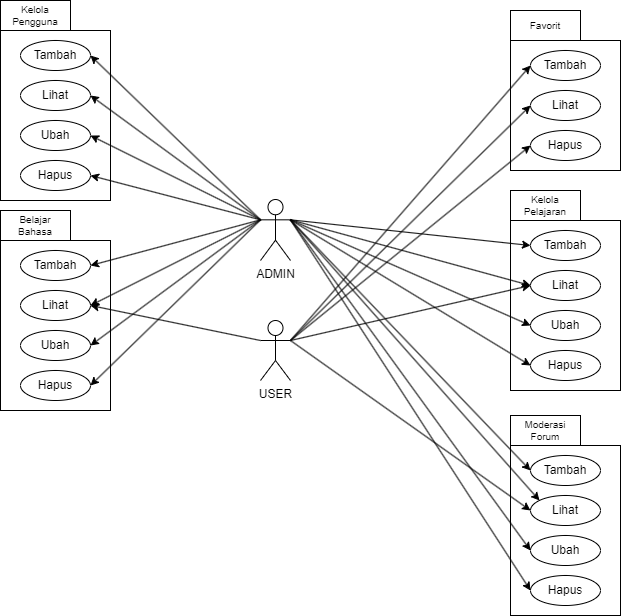

The diagram above was exported from draw.io. Its source (the exported page's mxGraphModel, read from the mxfile embedded in the PNG):
<mxGraphModel dx="1276" dy="743" grid="1" gridSize="10" guides="1" tooltips="1" connect="1" arrows="1" fold="1" page="1" pageScale="1" pageWidth="827" pageHeight="1169" math="0" shadow="0">
  <root>
    <mxCell id="0" />
    <mxCell id="1" parent="0" />
    <mxCell id="-wSuHcWpH3uOeK8MsPi1-1" value="ADMIN" style="shape=umlActor;verticalLabelPosition=bottom;verticalAlign=top;html=1;outlineConnect=0;" vertex="1" parent="1">
      <mxGeometry x="360" y="269" width="30" height="61" as="geometry" />
    </mxCell>
    <mxCell id="-wSuHcWpH3uOeK8MsPi1-2" value="USER" style="shape=umlActor;verticalLabelPosition=bottom;verticalAlign=top;html=1;outlineConnect=0;" vertex="1" parent="1">
      <mxGeometry x="360" y="390" width="30" height="60" as="geometry" />
    </mxCell>
    <mxCell id="-wSuHcWpH3uOeK8MsPi1-18" value="" style="group" vertex="1" connectable="0" parent="1">
      <mxGeometry x="100" y="280" width="110" height="200" as="geometry" />
    </mxCell>
    <mxCell id="-wSuHcWpH3uOeK8MsPi1-10" value="" style="whiteSpace=wrap;html=1;" vertex="1" parent="-wSuHcWpH3uOeK8MsPi1-18">
      <mxGeometry y="30" width="110" height="170" as="geometry" />
    </mxCell>
    <mxCell id="-wSuHcWpH3uOeK8MsPi1-11" value="Belajar&lt;div&gt;Bahasa&lt;/div&gt;" style="whiteSpace=wrap;html=1;fontSize=10;" vertex="1" parent="-wSuHcWpH3uOeK8MsPi1-18">
      <mxGeometry width="70" height="30" as="geometry" />
    </mxCell>
    <mxCell id="-wSuHcWpH3uOeK8MsPi1-12" value="Lihat" style="ellipse;whiteSpace=wrap;html=1;" vertex="1" parent="-wSuHcWpH3uOeK8MsPi1-18">
      <mxGeometry x="20" y="80" width="70" height="30" as="geometry" />
    </mxCell>
    <mxCell id="-wSuHcWpH3uOeK8MsPi1-14" value="Tambah" style="ellipse;whiteSpace=wrap;html=1;" vertex="1" parent="-wSuHcWpH3uOeK8MsPi1-18">
      <mxGeometry x="20" y="40" width="70" height="30" as="geometry" />
    </mxCell>
    <mxCell id="-wSuHcWpH3uOeK8MsPi1-15" value="Ubah" style="ellipse;whiteSpace=wrap;html=1;" vertex="1" parent="-wSuHcWpH3uOeK8MsPi1-18">
      <mxGeometry x="20" y="120" width="70" height="30" as="geometry" />
    </mxCell>
    <mxCell id="-wSuHcWpH3uOeK8MsPi1-16" value="Hapus" style="ellipse;whiteSpace=wrap;html=1;" vertex="1" parent="-wSuHcWpH3uOeK8MsPi1-18">
      <mxGeometry x="20" y="160" width="70" height="30" as="geometry" />
    </mxCell>
    <mxCell id="-wSuHcWpH3uOeK8MsPi1-21" value="" style="group" vertex="1" connectable="0" parent="1">
      <mxGeometry x="610" y="260" width="110" height="200" as="geometry" />
    </mxCell>
    <mxCell id="-wSuHcWpH3uOeK8MsPi1-22" value="" style="whiteSpace=wrap;html=1;" vertex="1" parent="-wSuHcWpH3uOeK8MsPi1-21">
      <mxGeometry y="30" width="110" height="170" as="geometry" />
    </mxCell>
    <mxCell id="-wSuHcWpH3uOeK8MsPi1-23" value="Kelola&lt;div&gt;Pelajaran&lt;/div&gt;" style="whiteSpace=wrap;html=1;fontSize=10;" vertex="1" parent="-wSuHcWpH3uOeK8MsPi1-21">
      <mxGeometry width="70" height="30" as="geometry" />
    </mxCell>
    <mxCell id="-wSuHcWpH3uOeK8MsPi1-24" value="Lihat" style="ellipse;whiteSpace=wrap;html=1;" vertex="1" parent="-wSuHcWpH3uOeK8MsPi1-21">
      <mxGeometry x="20" y="80" width="70" height="30" as="geometry" />
    </mxCell>
    <mxCell id="-wSuHcWpH3uOeK8MsPi1-25" value="Tambah" style="ellipse;whiteSpace=wrap;html=1;" vertex="1" parent="-wSuHcWpH3uOeK8MsPi1-21">
      <mxGeometry x="20" y="40" width="70" height="30" as="geometry" />
    </mxCell>
    <mxCell id="-wSuHcWpH3uOeK8MsPi1-26" value="Ubah" style="ellipse;whiteSpace=wrap;html=1;" vertex="1" parent="-wSuHcWpH3uOeK8MsPi1-21">
      <mxGeometry x="20" y="120" width="70" height="30" as="geometry" />
    </mxCell>
    <mxCell id="-wSuHcWpH3uOeK8MsPi1-27" value="Hapus" style="ellipse;whiteSpace=wrap;html=1;" vertex="1" parent="-wSuHcWpH3uOeK8MsPi1-21">
      <mxGeometry x="20" y="160" width="70" height="30" as="geometry" />
    </mxCell>
    <mxCell id="-wSuHcWpH3uOeK8MsPi1-28" value="" style="group" vertex="1" connectable="0" parent="1">
      <mxGeometry x="100" y="70" width="110" height="200" as="geometry" />
    </mxCell>
    <mxCell id="-wSuHcWpH3uOeK8MsPi1-29" value="" style="whiteSpace=wrap;html=1;" vertex="1" parent="-wSuHcWpH3uOeK8MsPi1-28">
      <mxGeometry y="30" width="110" height="170" as="geometry" />
    </mxCell>
    <mxCell id="-wSuHcWpH3uOeK8MsPi1-30" value="Kelola Pengguna" style="whiteSpace=wrap;html=1;fontSize=10;" vertex="1" parent="-wSuHcWpH3uOeK8MsPi1-28">
      <mxGeometry width="70" height="30" as="geometry" />
    </mxCell>
    <mxCell id="-wSuHcWpH3uOeK8MsPi1-31" value="Lihat" style="ellipse;whiteSpace=wrap;html=1;" vertex="1" parent="-wSuHcWpH3uOeK8MsPi1-28">
      <mxGeometry x="20" y="80" width="70" height="30" as="geometry" />
    </mxCell>
    <mxCell id="-wSuHcWpH3uOeK8MsPi1-32" value="Tambah" style="ellipse;whiteSpace=wrap;html=1;" vertex="1" parent="-wSuHcWpH3uOeK8MsPi1-28">
      <mxGeometry x="20" y="40" width="70" height="30" as="geometry" />
    </mxCell>
    <mxCell id="-wSuHcWpH3uOeK8MsPi1-33" value="Ubah" style="ellipse;whiteSpace=wrap;html=1;" vertex="1" parent="-wSuHcWpH3uOeK8MsPi1-28">
      <mxGeometry x="20" y="120" width="70" height="30" as="geometry" />
    </mxCell>
    <mxCell id="-wSuHcWpH3uOeK8MsPi1-34" value="Hapus" style="ellipse;whiteSpace=wrap;html=1;" vertex="1" parent="-wSuHcWpH3uOeK8MsPi1-28">
      <mxGeometry x="20" y="160" width="70" height="30" as="geometry" />
    </mxCell>
    <mxCell id="-wSuHcWpH3uOeK8MsPi1-35" value="" style="group" vertex="1" connectable="0" parent="1">
      <mxGeometry x="610" y="485" width="110" height="200" as="geometry" />
    </mxCell>
    <mxCell id="-wSuHcWpH3uOeK8MsPi1-36" value="" style="whiteSpace=wrap;html=1;" vertex="1" parent="-wSuHcWpH3uOeK8MsPi1-35">
      <mxGeometry y="30" width="110" height="170" as="geometry" />
    </mxCell>
    <mxCell id="-wSuHcWpH3uOeK8MsPi1-37" value="Moderasi Forum" style="whiteSpace=wrap;html=1;fontSize=10;" vertex="1" parent="-wSuHcWpH3uOeK8MsPi1-35">
      <mxGeometry width="70" height="30" as="geometry" />
    </mxCell>
    <mxCell id="-wSuHcWpH3uOeK8MsPi1-38" value="Lihat" style="ellipse;whiteSpace=wrap;html=1;" vertex="1" parent="-wSuHcWpH3uOeK8MsPi1-35">
      <mxGeometry x="20" y="80" width="70" height="30" as="geometry" />
    </mxCell>
    <mxCell id="-wSuHcWpH3uOeK8MsPi1-39" value="Tambah" style="ellipse;whiteSpace=wrap;html=1;" vertex="1" parent="-wSuHcWpH3uOeK8MsPi1-35">
      <mxGeometry x="20" y="40" width="70" height="30" as="geometry" />
    </mxCell>
    <mxCell id="-wSuHcWpH3uOeK8MsPi1-40" value="Ubah" style="ellipse;whiteSpace=wrap;html=1;" vertex="1" parent="-wSuHcWpH3uOeK8MsPi1-35">
      <mxGeometry x="20" y="120" width="70" height="30" as="geometry" />
    </mxCell>
    <mxCell id="-wSuHcWpH3uOeK8MsPi1-41" value="Hapus" style="ellipse;whiteSpace=wrap;html=1;" vertex="1" parent="-wSuHcWpH3uOeK8MsPi1-35">
      <mxGeometry x="20" y="160" width="70" height="30" as="geometry" />
    </mxCell>
    <mxCell id="-wSuHcWpH3uOeK8MsPi1-43" value="" style="whiteSpace=wrap;html=1;" vertex="1" parent="1">
      <mxGeometry x="610" y="110" width="110" height="130" as="geometry" />
    </mxCell>
    <mxCell id="-wSuHcWpH3uOeK8MsPi1-44" value="Favorit" style="whiteSpace=wrap;html=1;fontSize=10;" vertex="1" parent="1">
      <mxGeometry x="610" y="80" width="70" height="30" as="geometry" />
    </mxCell>
    <mxCell id="-wSuHcWpH3uOeK8MsPi1-45" value="Lihat" style="ellipse;whiteSpace=wrap;html=1;" vertex="1" parent="1">
      <mxGeometry x="630" y="160" width="70" height="30" as="geometry" />
    </mxCell>
    <mxCell id="-wSuHcWpH3uOeK8MsPi1-46" value="Tambah" style="ellipse;whiteSpace=wrap;html=1;" vertex="1" parent="1">
      <mxGeometry x="630" y="120" width="70" height="30" as="geometry" />
    </mxCell>
    <mxCell id="-wSuHcWpH3uOeK8MsPi1-48" value="Hapus" style="ellipse;whiteSpace=wrap;html=1;" vertex="1" parent="1">
      <mxGeometry x="630" y="200" width="70" height="30" as="geometry" />
    </mxCell>
    <mxCell id="-wSuHcWpH3uOeK8MsPi1-52" value="" style="endArrow=classic;html=1;rounded=0;exitX=0;exitY=0.3333333333333333;exitDx=0;exitDy=0;exitPerimeter=0;entryX=1;entryY=0.5;entryDx=0;entryDy=0;" edge="1" parent="1" source="-wSuHcWpH3uOeK8MsPi1-1" target="-wSuHcWpH3uOeK8MsPi1-32">
      <mxGeometry width="50" height="50" relative="1" as="geometry">
        <mxPoint x="330" y="290" as="sourcePoint" />
        <mxPoint x="380" y="240" as="targetPoint" />
      </mxGeometry>
    </mxCell>
    <mxCell id="-wSuHcWpH3uOeK8MsPi1-53" value="" style="endArrow=classic;html=1;rounded=0;exitX=0;exitY=0.3333333333333333;exitDx=0;exitDy=0;exitPerimeter=0;entryX=1;entryY=0.5;entryDx=0;entryDy=0;" edge="1" parent="1" source="-wSuHcWpH3uOeK8MsPi1-1" target="-wSuHcWpH3uOeK8MsPi1-31">
      <mxGeometry width="50" height="50" relative="1" as="geometry">
        <mxPoint x="370" y="210" as="sourcePoint" />
        <mxPoint x="240" y="125" as="targetPoint" />
      </mxGeometry>
    </mxCell>
    <mxCell id="-wSuHcWpH3uOeK8MsPi1-54" value="" style="endArrow=classic;html=1;rounded=0;exitX=0;exitY=0.3333333333333333;exitDx=0;exitDy=0;exitPerimeter=0;entryX=1;entryY=0.5;entryDx=0;entryDy=0;" edge="1" parent="1" source="-wSuHcWpH3uOeK8MsPi1-1" target="-wSuHcWpH3uOeK8MsPi1-33">
      <mxGeometry width="50" height="50" relative="1" as="geometry">
        <mxPoint x="380" y="220" as="sourcePoint" />
        <mxPoint x="250" y="135" as="targetPoint" />
      </mxGeometry>
    </mxCell>
    <mxCell id="-wSuHcWpH3uOeK8MsPi1-55" value="" style="endArrow=classic;html=1;rounded=0;exitX=0;exitY=0.3333333333333333;exitDx=0;exitDy=0;exitPerimeter=0;entryX=1;entryY=0.5;entryDx=0;entryDy=0;" edge="1" parent="1" source="-wSuHcWpH3uOeK8MsPi1-1" target="-wSuHcWpH3uOeK8MsPi1-34">
      <mxGeometry width="50" height="50" relative="1" as="geometry">
        <mxPoint x="390" y="230" as="sourcePoint" />
        <mxPoint x="260" y="145" as="targetPoint" />
      </mxGeometry>
    </mxCell>
    <mxCell id="-wSuHcWpH3uOeK8MsPi1-56" value="" style="endArrow=classic;html=1;rounded=0;exitX=1;exitY=0.3333333333333333;exitDx=0;exitDy=0;exitPerimeter=0;entryX=0;entryY=0.5;entryDx=0;entryDy=0;" edge="1" parent="1" source="-wSuHcWpH3uOeK8MsPi1-2" target="-wSuHcWpH3uOeK8MsPi1-46">
      <mxGeometry width="50" height="50" relative="1" as="geometry">
        <mxPoint x="400" y="240" as="sourcePoint" />
        <mxPoint x="270" y="155" as="targetPoint" />
      </mxGeometry>
    </mxCell>
    <mxCell id="-wSuHcWpH3uOeK8MsPi1-57" value="" style="endArrow=classic;html=1;rounded=0;entryX=0;entryY=0.5;entryDx=0;entryDy=0;exitX=1;exitY=0.3333333333333333;exitDx=0;exitDy=0;exitPerimeter=0;" edge="1" parent="1" source="-wSuHcWpH3uOeK8MsPi1-2" target="-wSuHcWpH3uOeK8MsPi1-45">
      <mxGeometry width="50" height="50" relative="1" as="geometry">
        <mxPoint x="400" y="340" as="sourcePoint" />
        <mxPoint x="510" y="135" as="targetPoint" />
      </mxGeometry>
    </mxCell>
    <mxCell id="-wSuHcWpH3uOeK8MsPi1-58" value="" style="endArrow=classic;html=1;rounded=0;exitX=1;exitY=0.3333333333333333;exitDx=0;exitDy=0;exitPerimeter=0;entryX=0;entryY=0.5;entryDx=0;entryDy=0;" edge="1" parent="1" source="-wSuHcWpH3uOeK8MsPi1-2" target="-wSuHcWpH3uOeK8MsPi1-48">
      <mxGeometry width="50" height="50" relative="1" as="geometry">
        <mxPoint x="410" y="350" as="sourcePoint" />
        <mxPoint x="520" y="145" as="targetPoint" />
      </mxGeometry>
    </mxCell>
    <mxCell id="-wSuHcWpH3uOeK8MsPi1-59" value="" style="endArrow=classic;html=1;rounded=0;exitX=1;exitY=0.3333333333333333;exitDx=0;exitDy=0;exitPerimeter=0;entryX=0;entryY=0.5;entryDx=0;entryDy=0;" edge="1" parent="1" source="-wSuHcWpH3uOeK8MsPi1-1" target="-wSuHcWpH3uOeK8MsPi1-25">
      <mxGeometry width="50" height="50" relative="1" as="geometry">
        <mxPoint x="420" y="360" as="sourcePoint" />
        <mxPoint x="530" y="155" as="targetPoint" />
      </mxGeometry>
    </mxCell>
    <mxCell id="-wSuHcWpH3uOeK8MsPi1-60" value="" style="endArrow=classic;html=1;rounded=0;exitX=1;exitY=0.3333333333333333;exitDx=0;exitDy=0;exitPerimeter=0;entryX=0;entryY=0.5;entryDx=0;entryDy=0;" edge="1" parent="1" source="-wSuHcWpH3uOeK8MsPi1-1" target="-wSuHcWpH3uOeK8MsPi1-24">
      <mxGeometry width="50" height="50" relative="1" as="geometry">
        <mxPoint x="430" y="370" as="sourcePoint" />
        <mxPoint x="540" y="165" as="targetPoint" />
      </mxGeometry>
    </mxCell>
    <mxCell id="-wSuHcWpH3uOeK8MsPi1-61" value="" style="endArrow=classic;html=1;rounded=0;entryX=0;entryY=0.5;entryDx=0;entryDy=0;exitX=1;exitY=0.3333333333333333;exitDx=0;exitDy=0;exitPerimeter=0;" edge="1" parent="1" source="-wSuHcWpH3uOeK8MsPi1-1" target="-wSuHcWpH3uOeK8MsPi1-26">
      <mxGeometry width="50" height="50" relative="1" as="geometry">
        <mxPoint x="390" y="200" as="sourcePoint" />
        <mxPoint x="550" y="175" as="targetPoint" />
      </mxGeometry>
    </mxCell>
    <mxCell id="-wSuHcWpH3uOeK8MsPi1-62" value="" style="endArrow=classic;html=1;rounded=0;exitX=1;exitY=0.3333333333333333;exitDx=0;exitDy=0;exitPerimeter=0;entryX=0;entryY=0.5;entryDx=0;entryDy=0;" edge="1" parent="1" source="-wSuHcWpH3uOeK8MsPi1-1" target="-wSuHcWpH3uOeK8MsPi1-27">
      <mxGeometry width="50" height="50" relative="1" as="geometry">
        <mxPoint x="450" y="390" as="sourcePoint" />
        <mxPoint x="560" y="185" as="targetPoint" />
      </mxGeometry>
    </mxCell>
    <mxCell id="-wSuHcWpH3uOeK8MsPi1-63" value="" style="endArrow=classic;html=1;rounded=0;exitX=1;exitY=0.3333333333333333;exitDx=0;exitDy=0;exitPerimeter=0;entryX=0;entryY=0.5;entryDx=0;entryDy=0;" edge="1" parent="1" source="-wSuHcWpH3uOeK8MsPi1-2" target="-wSuHcWpH3uOeK8MsPi1-24">
      <mxGeometry width="50" height="50" relative="1" as="geometry">
        <mxPoint x="460" y="400" as="sourcePoint" />
        <mxPoint x="570" y="195" as="targetPoint" />
      </mxGeometry>
    </mxCell>
    <mxCell id="-wSuHcWpH3uOeK8MsPi1-67" value="" style="endArrow=classic;html=1;rounded=0;exitX=0;exitY=0.3333333333333333;exitDx=0;exitDy=0;exitPerimeter=0;entryX=1;entryY=0.5;entryDx=0;entryDy=0;" edge="1" parent="1" source="-wSuHcWpH3uOeK8MsPi1-2" target="-wSuHcWpH3uOeK8MsPi1-12">
      <mxGeometry width="50" height="50" relative="1" as="geometry">
        <mxPoint x="370" y="340" as="sourcePoint" />
        <mxPoint x="240" y="415" as="targetPoint" />
      </mxGeometry>
    </mxCell>
    <mxCell id="-wSuHcWpH3uOeK8MsPi1-68" value="" style="endArrow=classic;html=1;rounded=0;exitX=0;exitY=0.3333333333333333;exitDx=0;exitDy=0;exitPerimeter=0;entryX=1;entryY=0.5;entryDx=0;entryDy=0;" edge="1" parent="1" source="-wSuHcWpH3uOeK8MsPi1-1" target="-wSuHcWpH3uOeK8MsPi1-15">
      <mxGeometry width="50" height="50" relative="1" as="geometry">
        <mxPoint x="380" y="350" as="sourcePoint" />
        <mxPoint x="250" y="425" as="targetPoint" />
      </mxGeometry>
    </mxCell>
    <mxCell id="-wSuHcWpH3uOeK8MsPi1-69" value="" style="endArrow=classic;html=1;rounded=0;exitX=0;exitY=0.3333333333333333;exitDx=0;exitDy=0;exitPerimeter=0;entryX=1;entryY=0.5;entryDx=0;entryDy=0;" edge="1" parent="1" source="-wSuHcWpH3uOeK8MsPi1-1" target="-wSuHcWpH3uOeK8MsPi1-16">
      <mxGeometry width="50" height="50" relative="1" as="geometry">
        <mxPoint x="390" y="360" as="sourcePoint" />
        <mxPoint x="260" y="435" as="targetPoint" />
      </mxGeometry>
    </mxCell>
    <mxCell id="-wSuHcWpH3uOeK8MsPi1-70" value="" style="endArrow=classic;html=1;rounded=0;exitX=1;exitY=0.3333333333333333;exitDx=0;exitDy=0;exitPerimeter=0;entryX=0;entryY=0.5;entryDx=0;entryDy=0;" edge="1" parent="1" source="-wSuHcWpH3uOeK8MsPi1-2" target="-wSuHcWpH3uOeK8MsPi1-38">
      <mxGeometry width="50" height="50" relative="1" as="geometry">
        <mxPoint x="400" y="370" as="sourcePoint" />
        <mxPoint x="270" y="445" as="targetPoint" />
      </mxGeometry>
    </mxCell>
    <mxCell id="-wSuHcWpH3uOeK8MsPi1-71" value="" style="endArrow=classic;html=1;rounded=0;exitX=0;exitY=0.3333333333333333;exitDx=0;exitDy=0;exitPerimeter=0;entryX=1;entryY=0.5;entryDx=0;entryDy=0;" edge="1" parent="1" source="-wSuHcWpH3uOeK8MsPi1-1" target="-wSuHcWpH3uOeK8MsPi1-12">
      <mxGeometry width="50" height="50" relative="1" as="geometry">
        <mxPoint x="410" y="380" as="sourcePoint" />
        <mxPoint x="280" y="455" as="targetPoint" />
      </mxGeometry>
    </mxCell>
    <mxCell id="-wSuHcWpH3uOeK8MsPi1-72" value="" style="endArrow=classic;html=1;rounded=0;exitX=0;exitY=0.3333333333333333;exitDx=0;exitDy=0;exitPerimeter=0;entryX=1;entryY=0.5;entryDx=0;entryDy=0;" edge="1" parent="1" source="-wSuHcWpH3uOeK8MsPi1-1" target="-wSuHcWpH3uOeK8MsPi1-14">
      <mxGeometry width="50" height="50" relative="1" as="geometry">
        <mxPoint x="420" y="390" as="sourcePoint" />
        <mxPoint x="290" y="465" as="targetPoint" />
      </mxGeometry>
    </mxCell>
    <mxCell id="-wSuHcWpH3uOeK8MsPi1-74" value="" style="endArrow=classic;html=1;rounded=0;exitX=1;exitY=0.3333333333333333;exitDx=0;exitDy=0;exitPerimeter=0;entryX=0;entryY=0.5;entryDx=0;entryDy=0;" edge="1" parent="1" source="-wSuHcWpH3uOeK8MsPi1-1" target="-wSuHcWpH3uOeK8MsPi1-39">
      <mxGeometry width="50" height="50" relative="1" as="geometry">
        <mxPoint x="400" y="340" as="sourcePoint" />
        <mxPoint x="450" y="550" as="targetPoint" />
      </mxGeometry>
    </mxCell>
    <mxCell id="-wSuHcWpH3uOeK8MsPi1-75" value="" style="endArrow=classic;html=1;rounded=0;exitX=1;exitY=0.3333333333333333;exitDx=0;exitDy=0;exitPerimeter=0;" edge="1" parent="1" source="-wSuHcWpH3uOeK8MsPi1-1">
      <mxGeometry width="50" height="50" relative="1" as="geometry">
        <mxPoint x="410" y="350" as="sourcePoint" />
        <mxPoint x="639" y="570" as="targetPoint" />
      </mxGeometry>
    </mxCell>
    <mxCell id="-wSuHcWpH3uOeK8MsPi1-76" value="" style="endArrow=classic;html=1;rounded=0;exitX=1;exitY=0.3333333333333333;exitDx=0;exitDy=0;exitPerimeter=0;entryX=0;entryY=0.5;entryDx=0;entryDy=0;" edge="1" parent="1" source="-wSuHcWpH3uOeK8MsPi1-1" target="-wSuHcWpH3uOeK8MsPi1-40">
      <mxGeometry width="50" height="50" relative="1" as="geometry">
        <mxPoint x="420" y="360" as="sourcePoint" />
        <mxPoint x="600" y="610" as="targetPoint" />
      </mxGeometry>
    </mxCell>
    <mxCell id="-wSuHcWpH3uOeK8MsPi1-77" value="" style="endArrow=classic;html=1;rounded=0;exitX=1;exitY=0.3333333333333333;exitDx=0;exitDy=0;exitPerimeter=0;entryX=0;entryY=0.5;entryDx=0;entryDy=0;" edge="1" parent="1" source="-wSuHcWpH3uOeK8MsPi1-1" target="-wSuHcWpH3uOeK8MsPi1-41">
      <mxGeometry width="50" height="50" relative="1" as="geometry">
        <mxPoint x="430" y="370" as="sourcePoint" />
        <mxPoint x="610" y="620" as="targetPoint" />
      </mxGeometry>
    </mxCell>
  </root>
</mxGraphModel>